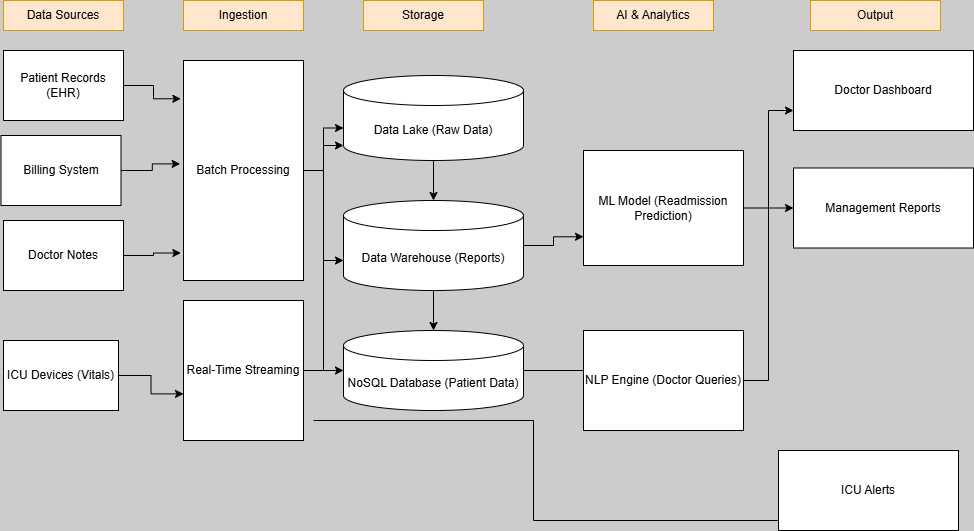

The diagram above was exported from draw.io. Its source (the exported page's mxGraphModel, read from the mxfile embedded in the PNG):
<mxGraphModel dx="786" dy="383" grid="1" gridSize="10" guides="1" tooltips="1" connect="1" arrows="1" fold="1" page="1" pageScale="1" pageWidth="1654" pageHeight="2336" background="#CCCCCC" math="0" shadow="0">
  <root>
    <mxCell id="0" />
    <mxCell id="1" parent="0" />
    <mxCell id="kxcOhmHyvNlnwPTdjaFq-1" parent="1" style="rounded=0;whiteSpace=wrap;html=1;" value="Patient Records (EHR)" vertex="1">
      <mxGeometry height="70" width="120" x="20" y="480" as="geometry" />
    </mxCell>
    <mxCell id="kxcOhmHyvNlnwPTdjaFq-3" parent="1" style="rounded=0;whiteSpace=wrap;html=1;" value="ICU Devices (Vitals)" vertex="1">
      <mxGeometry height="70" width="115" x="20" y="770" as="geometry" />
    </mxCell>
    <mxCell id="kxcOhmHyvNlnwPTdjaFq-4" parent="1" style="rounded=0;whiteSpace=wrap;html=1;" value="Billing System" vertex="1">
      <mxGeometry height="70" width="120" x="17.5" y="565" as="geometry" />
    </mxCell>
    <mxCell id="kxcOhmHyvNlnwPTdjaFq-5" parent="1" style="rounded=0;whiteSpace=wrap;html=1;" value="Doctor Notes" vertex="1">
      <mxGeometry height="70" width="120" x="20" y="650" as="geometry" />
    </mxCell>
    <mxCell id="kxcOhmHyvNlnwPTdjaFq-10" parent="1" style="rounded=0;whiteSpace=wrap;html=1;" value="Batch Processing" vertex="1">
      <mxGeometry height="220" width="120" x="200" y="490" as="geometry" />
    </mxCell>
    <mxCell id="kxcOhmHyvNlnwPTdjaFq-43" edge="1" parent="1" style="edgeStyle=orthogonalEdgeStyle;rounded=0;orthogonalLoop=1;jettySize=auto;html=1;entryX=0;entryY=0.875;entryDx=0;entryDy=0;entryPerimeter=0;">
      <mxGeometry relative="1" as="geometry">
        <Array as="points">
          <mxPoint x="550" y="850" />
          <mxPoint x="550" y="950" />
        </Array>
        <mxPoint x="330" y="850" as="sourcePoint" />
        <mxPoint x="820" y="950" as="targetPoint" />
      </mxGeometry>
    </mxCell>
    <mxCell id="kxcOhmHyvNlnwPTdjaFq-11" parent="1" style="rounded=0;whiteSpace=wrap;html=1;" value="Real-Time Streaming" vertex="1">
      <mxGeometry height="140" width="120" x="200" y="730" as="geometry" />
    </mxCell>
    <mxCell id="kxcOhmHyvNlnwPTdjaFq-13" edge="1" parent="1" source="kxcOhmHyvNlnwPTdjaFq-3" style="edgeStyle=orthogonalEdgeStyle;rounded=0;orthogonalLoop=1;jettySize=auto;html=1;exitX=1;exitY=0.5;exitDx=0;exitDy=0;entryX=0;entryY=0.667;entryDx=0;entryDy=0;entryPerimeter=0;" target="kxcOhmHyvNlnwPTdjaFq-11">
      <mxGeometry relative="1" as="geometry" />
    </mxCell>
    <mxCell id="kxcOhmHyvNlnwPTdjaFq-19" edge="1" parent="1" source="kxcOhmHyvNlnwPTdjaFq-1" style="edgeStyle=orthogonalEdgeStyle;rounded=0;orthogonalLoop=1;jettySize=auto;html=1;exitX=1;exitY=0.5;exitDx=0;exitDy=0;entryX=-0.022;entryY=0.174;entryDx=0;entryDy=0;entryPerimeter=0;" target="kxcOhmHyvNlnwPTdjaFq-10">
      <mxGeometry relative="1" as="geometry" />
    </mxCell>
    <mxCell id="kxcOhmHyvNlnwPTdjaFq-20" edge="1" parent="1" source="kxcOhmHyvNlnwPTdjaFq-4" style="edgeStyle=orthogonalEdgeStyle;rounded=0;orthogonalLoop=1;jettySize=auto;html=1;entryX=-0.028;entryY=0.47;entryDx=0;entryDy=0;entryPerimeter=0;" target="kxcOhmHyvNlnwPTdjaFq-10">
      <mxGeometry relative="1" as="geometry" />
    </mxCell>
    <mxCell id="kxcOhmHyvNlnwPTdjaFq-21" edge="1" parent="1" source="kxcOhmHyvNlnwPTdjaFq-5" style="edgeStyle=orthogonalEdgeStyle;rounded=0;orthogonalLoop=1;jettySize=auto;html=1;exitX=1;exitY=0.5;exitDx=0;exitDy=0;entryX=-0.022;entryY=0.875;entryDx=0;entryDy=0;entryPerimeter=0;" target="kxcOhmHyvNlnwPTdjaFq-10">
      <mxGeometry relative="1" as="geometry" />
    </mxCell>
    <mxCell id="kxcOhmHyvNlnwPTdjaFq-22" parent="1" style="shape=cylinder3;whiteSpace=wrap;html=1;boundedLbl=1;backgroundOutline=1;size=15;" value="Data Lake (Raw Data)" vertex="1">
      <mxGeometry height="85" width="180" x="360" y="505" as="geometry" />
    </mxCell>
    <mxCell id="kxcOhmHyvNlnwPTdjaFq-33" edge="1" parent="1" source="kxcOhmHyvNlnwPTdjaFq-23" style="edgeStyle=orthogonalEdgeStyle;rounded=0;orthogonalLoop=1;jettySize=auto;html=1;entryX=0;entryY=0.75;entryDx=0;entryDy=0;" target="kxcOhmHyvNlnwPTdjaFq-31">
      <mxGeometry relative="1" as="geometry" />
    </mxCell>
    <mxCell id="kxcOhmHyvNlnwPTdjaFq-23" parent="1" style="shape=cylinder3;whiteSpace=wrap;html=1;boundedLbl=1;backgroundOutline=1;size=15;" value="Data Warehouse (Reports)" vertex="1">
      <mxGeometry height="90" width="180" x="360" y="630" as="geometry" />
    </mxCell>
    <mxCell id="kxcOhmHyvNlnwPTdjaFq-34" edge="1" parent="1" source="kxcOhmHyvNlnwPTdjaFq-24" style="edgeStyle=orthogonalEdgeStyle;rounded=0;orthogonalLoop=1;jettySize=auto;html=1;">
      <mxGeometry relative="1" as="geometry">
        <Array as="points">
          <mxPoint x="610" y="800" />
          <mxPoint x="610" y="800" />
        </Array>
        <mxPoint x="610" y="800" as="targetPoint" />
      </mxGeometry>
    </mxCell>
    <mxCell id="kxcOhmHyvNlnwPTdjaFq-24" parent="1" style="shape=cylinder3;whiteSpace=wrap;html=1;boundedLbl=1;backgroundOutline=1;size=15;" value="NoSQL Database (Patient Data)" vertex="1">
      <mxGeometry height="80" width="180" x="360" y="760" as="geometry" />
    </mxCell>
    <mxCell id="kxcOhmHyvNlnwPTdjaFq-25" edge="1" parent="1" source="kxcOhmHyvNlnwPTdjaFq-10" style="edgeStyle=orthogonalEdgeStyle;rounded=0;orthogonalLoop=1;jettySize=auto;html=1;entryX=0;entryY=0;entryDx=0;entryDy=52.5;entryPerimeter=0;" target="kxcOhmHyvNlnwPTdjaFq-22">
      <mxGeometry relative="1" as="geometry" />
    </mxCell>
    <mxCell id="kxcOhmHyvNlnwPTdjaFq-26" edge="1" parent="1" source="kxcOhmHyvNlnwPTdjaFq-11" style="edgeStyle=orthogonalEdgeStyle;rounded=0;orthogonalLoop=1;jettySize=auto;html=1;entryX=0;entryY=1;entryDx=0;entryDy=-15;entryPerimeter=0;" target="kxcOhmHyvNlnwPTdjaFq-22">
      <mxGeometry relative="1" as="geometry" />
    </mxCell>
    <mxCell id="kxcOhmHyvNlnwPTdjaFq-27" edge="1" parent="1" source="kxcOhmHyvNlnwPTdjaFq-22" style="edgeStyle=orthogonalEdgeStyle;rounded=0;orthogonalLoop=1;jettySize=auto;html=1;entryX=0.5;entryY=0;entryDx=0;entryDy=0;entryPerimeter=0;" target="kxcOhmHyvNlnwPTdjaFq-23">
      <mxGeometry relative="1" as="geometry" />
    </mxCell>
    <mxCell id="kxcOhmHyvNlnwPTdjaFq-28" edge="1" parent="1" source="kxcOhmHyvNlnwPTdjaFq-23" style="edgeStyle=orthogonalEdgeStyle;rounded=0;orthogonalLoop=1;jettySize=auto;html=1;entryX=0.5;entryY=0;entryDx=0;entryDy=0;entryPerimeter=0;" target="kxcOhmHyvNlnwPTdjaFq-24">
      <mxGeometry relative="1" as="geometry" />
    </mxCell>
    <mxCell id="kxcOhmHyvNlnwPTdjaFq-29" edge="1" parent="1" source="kxcOhmHyvNlnwPTdjaFq-11" style="edgeStyle=orthogonalEdgeStyle;rounded=0;orthogonalLoop=1;jettySize=auto;html=1;entryX=0;entryY=0.5;entryDx=0;entryDy=0;entryPerimeter=0;" target="kxcOhmHyvNlnwPTdjaFq-24">
      <mxGeometry relative="1" as="geometry" />
    </mxCell>
    <mxCell id="kxcOhmHyvNlnwPTdjaFq-30" edge="1" parent="1" source="kxcOhmHyvNlnwPTdjaFq-11" style="edgeStyle=orthogonalEdgeStyle;rounded=0;orthogonalLoop=1;jettySize=auto;html=1;entryX=0;entryY=0;entryDx=0;entryDy=60;entryPerimeter=0;" target="kxcOhmHyvNlnwPTdjaFq-23">
      <mxGeometry relative="1" as="geometry" />
    </mxCell>
    <mxCell id="kxcOhmHyvNlnwPTdjaFq-41" edge="1" parent="1" source="kxcOhmHyvNlnwPTdjaFq-31" style="edgeStyle=orthogonalEdgeStyle;rounded=0;orthogonalLoop=1;jettySize=auto;html=1;entryX=0;entryY=0.5;entryDx=0;entryDy=0;" target="kxcOhmHyvNlnwPTdjaFq-37">
      <mxGeometry relative="1" as="geometry" />
    </mxCell>
    <mxCell id="kxcOhmHyvNlnwPTdjaFq-31" parent="1" style="rounded=0;whiteSpace=wrap;html=1;" value="ML Model (Readmission Prediction)" vertex="1">
      <mxGeometry height="115" width="160" x="600" y="580" as="geometry" />
    </mxCell>
    <mxCell id="kxcOhmHyvNlnwPTdjaFq-40" edge="1" parent="1" source="kxcOhmHyvNlnwPTdjaFq-32" style="edgeStyle=orthogonalEdgeStyle;rounded=0;orthogonalLoop=1;jettySize=auto;html=1;entryX=0;entryY=0.75;entryDx=0;entryDy=0;" target="kxcOhmHyvNlnwPTdjaFq-36">
      <mxGeometry relative="1" as="geometry" />
    </mxCell>
    <mxCell id="kxcOhmHyvNlnwPTdjaFq-32" parent="1" style="rounded=0;whiteSpace=wrap;html=1;" value="NLP Engine (Doctor Queries)" vertex="1">
      <mxGeometry height="100" width="160" x="600" y="760" as="geometry" />
    </mxCell>
    <mxCell id="kxcOhmHyvNlnwPTdjaFq-36" parent="1" style="rounded=0;whiteSpace=wrap;html=1;" value="Doctor Dashboard" vertex="1">
      <mxGeometry height="80" width="180" x="810" y="480" as="geometry" />
    </mxCell>
    <mxCell id="kxcOhmHyvNlnwPTdjaFq-37" parent="1" style="rounded=0;whiteSpace=wrap;html=1;" value="Management Reports" vertex="1">
      <mxGeometry height="80" width="180" x="810" y="597.5" as="geometry" />
    </mxCell>
    <mxCell id="kxcOhmHyvNlnwPTdjaFq-38" parent="1" style="rounded=0;whiteSpace=wrap;html=1;" value="ICU Alerts" vertex="1">
      <mxGeometry height="80" width="180" x="795" y="880" as="geometry" />
    </mxCell>
    <mxCell id="kxcOhmHyvNlnwPTdjaFq-44" parent="1" style="rounded=0;whiteSpace=wrap;html=1;fillColor=#ffe6cc;strokeColor=#d79b00;" value="Data Sources" vertex="1">
      <mxGeometry height="30" width="120" x="20" y="430" as="geometry" />
    </mxCell>
    <mxCell id="kxcOhmHyvNlnwPTdjaFq-45" parent="1" style="rounded=0;whiteSpace=wrap;html=1;fillColor=#ffe6cc;strokeColor=#d79b00;" value="Ingestion" vertex="1">
      <mxGeometry height="30" width="120" x="200" y="430" as="geometry" />
    </mxCell>
    <mxCell id="kxcOhmHyvNlnwPTdjaFq-46" parent="1" style="rounded=0;whiteSpace=wrap;html=1;fillColor=#ffe6cc;strokeColor=#d79b00;" value="Storage" vertex="1">
      <mxGeometry height="30" width="120" x="380" y="430" as="geometry" />
    </mxCell>
    <mxCell id="kxcOhmHyvNlnwPTdjaFq-47" parent="1" style="rounded=0;whiteSpace=wrap;html=1;fillColor=#ffe6cc;strokeColor=#d79b00;" value="AI &amp;amp; Analytics" vertex="1">
      <mxGeometry height="30" width="120" x="610" y="430" as="geometry" />
    </mxCell>
    <mxCell id="kxcOhmHyvNlnwPTdjaFq-48" parent="1" style="rounded=0;whiteSpace=wrap;html=1;fillColor=#ffe6cc;strokeColor=#d79b00;" value="Output" vertex="1">
      <mxGeometry height="30" width="130" x="827" y="430" as="geometry" />
    </mxCell>
  </root>
</mxGraphModel>